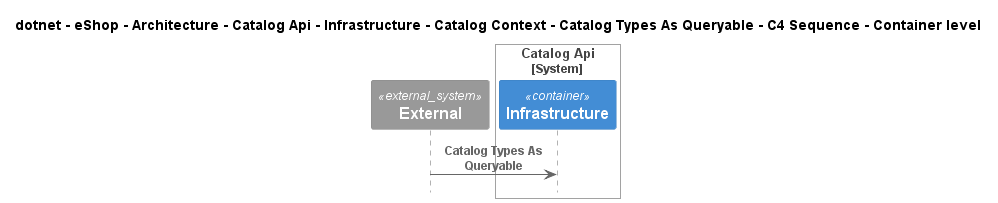

The diagram above was rendered by PlantUML. Its source (embedded in the PNG):
@startuml
!include ..\..\..\..\..\..\..\..\..\..\..\.c4s\C4_Sequence.puml

title dotnet - eShop - Architecture - Catalog Api - Infrastructure - Catalog Context - Catalog Types As Queryable - C4 Sequence - Container level

System_Ext(C4InterFlow.SoftwareSystems.ExternalSystem, "External", "")

System_Boundary(dotnet.eShop.Architecture.SoftwareSystems.CatalogApi, "Catalog Api")
    Container(dotnet.eShop.Architecture.SoftwareSystems.CatalogApi.Containers.Infrastructure, "Infrastructure", "", "")
Boundary_End()

Rel(C4InterFlow.SoftwareSystems.ExternalSystem, dotnet.eShop.Architecture.SoftwareSystems.CatalogApi.Containers.Infrastructure, "Catalog Types As Queryable")


@enduml